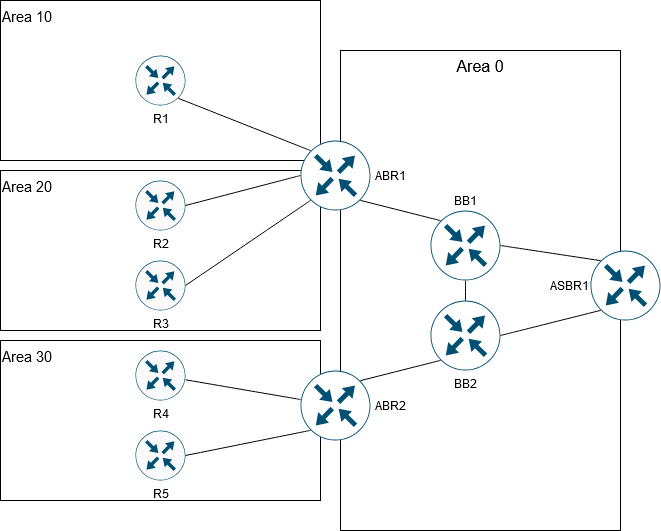

The diagram above was exported from draw.io. Its source (the exported page's mxGraphModel, read from the mxfile embedded in the PNG):
<mxGraphModel dx="1194" dy="914" grid="1" gridSize="10" guides="1" tooltips="1" connect="1" arrows="1" fold="1" page="0" pageScale="1" pageWidth="850" pageHeight="1100" math="0" shadow="0">
  <root>
    <mxCell id="0" />
    <mxCell id="1" parent="0" />
    <mxCell id="zHr4fuFeBGeoCsn2x0Fj-15" value="Area 30" style="rounded=0;whiteSpace=wrap;html=1;fontSize=15;verticalAlign=top;align=left;" vertex="1" parent="1">
      <mxGeometry x="-380" y="170" width="320" height="160" as="geometry" />
    </mxCell>
    <mxCell id="zHr4fuFeBGeoCsn2x0Fj-14" value="Area 20" style="rounded=0;whiteSpace=wrap;html=1;fontSize=15;verticalAlign=top;align=left;" vertex="1" parent="1">
      <mxGeometry x="-380" width="320" height="160" as="geometry" />
    </mxCell>
    <mxCell id="zHr4fuFeBGeoCsn2x0Fj-13" value="Area 10" style="rounded=0;whiteSpace=wrap;html=1;labelPosition=center;verticalLabelPosition=middle;align=left;verticalAlign=top;fontSize=15;" vertex="1" parent="1">
      <mxGeometry x="-380" y="-170" width="320" height="160" as="geometry" />
    </mxCell>
    <mxCell id="zHr4fuFeBGeoCsn2x0Fj-12" value="Area 0" style="rounded=0;whiteSpace=wrap;html=1;direction=south;labelPosition=center;verticalLabelPosition=middle;align=center;verticalAlign=top;fontSize=16;" vertex="1" parent="1">
      <mxGeometry x="-40" y="-120" width="280" height="480" as="geometry" />
    </mxCell>
    <mxCell id="zHr4fuFeBGeoCsn2x0Fj-27" value="" style="edgeStyle=none;shape=connector;curved=1;rounded=0;orthogonalLoop=1;jettySize=auto;html=1;strokeColor=default;align=center;verticalAlign=middle;fontFamily=Helvetica;fontSize=12;fontColor=default;labelBackgroundColor=default;startSize=8;endArrow=none;endFill=0;endSize=8;" edge="1" parent="1" source="zHr4fuFeBGeoCsn2x0Fj-4" target="zHr4fuFeBGeoCsn2x0Fj-19">
      <mxGeometry relative="1" as="geometry" />
    </mxCell>
    <mxCell id="zHr4fuFeBGeoCsn2x0Fj-4" value="&amp;nbsp;ABR2" style="sketch=0;points=[[0.5,0,0],[1,0.5,0],[0.5,1,0],[0,0.5,0],[0.145,0.145,0],[0.8555,0.145,0],[0.855,0.8555,0],[0.145,0.855,0]];verticalLabelPosition=middle;html=1;verticalAlign=middle;aspect=fixed;align=left;pointerEvents=1;shape=mxgraph.cisco19.rect;prIcon=router;fillColor=default;strokeColor=#005073;labelPosition=right;" vertex="1" parent="1">
      <mxGeometry x="-80" y="200" width="70" height="70" as="geometry" />
    </mxCell>
    <mxCell id="zHr4fuFeBGeoCsn2x0Fj-5" value="&amp;nbsp;ABR1" style="sketch=0;points=[[0.5,0,0],[1,0.5,0],[0.5,1,0],[0,0.5,0],[0.145,0.145,0],[0.8555,0.145,0],[0.855,0.8555,0],[0.145,0.855,0]];verticalLabelPosition=middle;html=1;verticalAlign=middle;aspect=fixed;align=left;pointerEvents=1;shape=mxgraph.cisco19.rect;prIcon=router;fillColor=default;strokeColor=#005073;labelPosition=right;" vertex="1" parent="1">
      <mxGeometry x="-80" y="-30" width="70" height="70" as="geometry" />
    </mxCell>
    <mxCell id="zHr4fuFeBGeoCsn2x0Fj-10" value="BB2" style="sketch=0;points=[[0.5,0,0],[1,0.5,0],[0.5,1,0],[0,0.5,0],[0.145,0.145,0],[0.8555,0.145,0],[0.855,0.8555,0],[0.145,0.855,0]];verticalLabelPosition=bottom;html=1;verticalAlign=top;aspect=fixed;align=center;pointerEvents=1;shape=mxgraph.cisco19.rect;prIcon=router;fillColor=default;strokeColor=#005073;" vertex="1" parent="1">
      <mxGeometry x="50" y="130" width="70" height="70" as="geometry" />
    </mxCell>
    <mxCell id="zHr4fuFeBGeoCsn2x0Fj-11" value="ASBR1" style="sketch=0;points=[[0.5,0,0],[1,0.5,0],[0.5,1,0],[0,0.5,0],[0.145,0.145,0],[0.8555,0.145,0],[0.855,0.8555,0],[0.145,0.855,0]];verticalLabelPosition=middle;html=1;verticalAlign=middle;aspect=fixed;align=right;pointerEvents=1;shape=mxgraph.cisco19.rect;prIcon=router;fillColor=default;strokeColor=#005073;labelPosition=left;" vertex="1" parent="1">
      <mxGeometry x="210" y="80" width="70" height="70" as="geometry" />
    </mxCell>
    <mxCell id="zHr4fuFeBGeoCsn2x0Fj-25" value="" style="edgeStyle=none;shape=connector;curved=1;rounded=0;orthogonalLoop=1;jettySize=auto;html=1;strokeColor=default;align=center;verticalAlign=middle;fontFamily=Helvetica;fontSize=12;fontColor=default;labelBackgroundColor=default;startSize=8;endArrow=none;endFill=0;endSize=8;" edge="1" parent="1" source="zHr4fuFeBGeoCsn2x0Fj-2" target="zHr4fuFeBGeoCsn2x0Fj-10">
      <mxGeometry relative="1" as="geometry" />
    </mxCell>
    <mxCell id="zHr4fuFeBGeoCsn2x0Fj-2" value="BB1" style="sketch=0;points=[[0.5,0,0],[1,0.5,0],[0.5,1,0],[0,0.5,0],[0.145,0.145,0],[0.8555,0.145,0],[0.855,0.8555,0],[0.145,0.855,0]];verticalLabelPosition=top;html=1;verticalAlign=bottom;aspect=fixed;align=center;pointerEvents=1;shape=mxgraph.cisco19.rect;prIcon=router;fillColor=default;strokeColor=#005073;labelPosition=center;" vertex="1" parent="1">
      <mxGeometry x="50" y="40" width="70" height="70" as="geometry" />
    </mxCell>
    <mxCell id="zHr4fuFeBGeoCsn2x0Fj-16" value="R1" style="sketch=0;points=[[0.5,0,0],[1,0.5,0],[0.5,1,0],[0,0.5,0],[0.145,0.145,0],[0.8555,0.145,0],[0.855,0.8555,0],[0.145,0.855,0]];verticalLabelPosition=bottom;html=1;verticalAlign=top;aspect=fixed;align=center;pointerEvents=1;shape=mxgraph.cisco19.rect;prIcon=router;fillColor=#FAFAFA;strokeColor=#005073;" vertex="1" parent="1">
      <mxGeometry x="-245" y="-115" width="50" height="50" as="geometry" />
    </mxCell>
    <mxCell id="zHr4fuFeBGeoCsn2x0Fj-17" value="R2" style="sketch=0;points=[[0.5,0,0],[1,0.5,0],[0.5,1,0],[0,0.5,0],[0.145,0.145,0],[0.8555,0.145,0],[0.855,0.8555,0],[0.145,0.855,0]];verticalLabelPosition=bottom;html=1;verticalAlign=top;aspect=fixed;align=center;pointerEvents=1;shape=mxgraph.cisco19.rect;prIcon=router;fillColor=#FAFAFA;strokeColor=#005073;labelPosition=center;" vertex="1" parent="1">
      <mxGeometry x="-245" y="10" width="50" height="50" as="geometry" />
    </mxCell>
    <mxCell id="zHr4fuFeBGeoCsn2x0Fj-18" value="R3" style="sketch=0;points=[[0.5,0,0],[1,0.5,0],[0.5,1,0],[0,0.5,0],[0.145,0.145,0],[0.8555,0.145,0],[0.855,0.8555,0],[0.145,0.855,0]];verticalLabelPosition=bottom;html=1;verticalAlign=top;aspect=fixed;align=center;pointerEvents=1;shape=mxgraph.cisco19.rect;prIcon=router;fillColor=#FAFAFA;strokeColor=#005073;" vertex="1" parent="1">
      <mxGeometry x="-245" y="90" width="50" height="50" as="geometry" />
    </mxCell>
    <mxCell id="zHr4fuFeBGeoCsn2x0Fj-19" value="R4" style="sketch=0;points=[[0.5,0,0],[1,0.5,0],[0.5,1,0],[0,0.5,0],[0.145,0.145,0],[0.8555,0.145,0],[0.855,0.8555,0],[0.145,0.855,0]];verticalLabelPosition=bottom;html=1;verticalAlign=top;aspect=fixed;align=center;pointerEvents=1;shape=mxgraph.cisco19.rect;prIcon=router;fillColor=#FAFAFA;strokeColor=#005073;labelPosition=center;" vertex="1" parent="1">
      <mxGeometry x="-245" y="180" width="50" height="50" as="geometry" />
    </mxCell>
    <mxCell id="zHr4fuFeBGeoCsn2x0Fj-20" value="R5" style="sketch=0;points=[[0.5,0,0],[1,0.5,0],[0.5,1,0],[0,0.5,0],[0.145,0.145,0],[0.8555,0.145,0],[0.855,0.8555,0],[0.145,0.855,0]];verticalLabelPosition=bottom;html=1;verticalAlign=top;aspect=fixed;align=center;pointerEvents=1;shape=mxgraph.cisco19.rect;prIcon=router;fillColor=#FAFAFA;strokeColor=#005073;labelPosition=center;" vertex="1" parent="1">
      <mxGeometry x="-245" y="260" width="50" height="50" as="geometry" />
    </mxCell>
    <mxCell id="zHr4fuFeBGeoCsn2x0Fj-22" style="edgeStyle=none;curved=1;rounded=0;orthogonalLoop=1;jettySize=auto;html=1;exitX=1;exitY=0.5;exitDx=0;exitDy=0;exitPerimeter=0;entryX=0.145;entryY=0.855;entryDx=0;entryDy=0;entryPerimeter=0;fontSize=12;startSize=8;endSize=8;endArrow=none;endFill=0;" edge="1" parent="1" source="zHr4fuFeBGeoCsn2x0Fj-10" target="zHr4fuFeBGeoCsn2x0Fj-11">
      <mxGeometry relative="1" as="geometry" />
    </mxCell>
    <mxCell id="zHr4fuFeBGeoCsn2x0Fj-23" style="edgeStyle=none;shape=connector;curved=1;rounded=0;orthogonalLoop=1;jettySize=auto;html=1;exitX=1;exitY=0.5;exitDx=0;exitDy=0;exitPerimeter=0;entryX=0.145;entryY=0.145;entryDx=0;entryDy=0;entryPerimeter=0;strokeColor=default;align=center;verticalAlign=middle;fontFamily=Helvetica;fontSize=12;fontColor=default;labelBackgroundColor=default;startSize=8;endArrow=none;endFill=0;endSize=8;" edge="1" parent="1" source="zHr4fuFeBGeoCsn2x0Fj-2" target="zHr4fuFeBGeoCsn2x0Fj-11">
      <mxGeometry relative="1" as="geometry" />
    </mxCell>
    <mxCell id="zHr4fuFeBGeoCsn2x0Fj-24" style="edgeStyle=none;shape=connector;curved=1;rounded=0;orthogonalLoop=1;jettySize=auto;html=1;exitX=0.145;exitY=0.145;exitDx=0;exitDy=0;exitPerimeter=0;entryX=0.855;entryY=0.8555;entryDx=0;entryDy=0;entryPerimeter=0;strokeColor=default;align=center;verticalAlign=middle;fontFamily=Helvetica;fontSize=12;fontColor=default;labelBackgroundColor=default;startSize=8;endArrow=none;endFill=0;endSize=8;" edge="1" parent="1" source="zHr4fuFeBGeoCsn2x0Fj-2" target="zHr4fuFeBGeoCsn2x0Fj-5">
      <mxGeometry relative="1" as="geometry" />
    </mxCell>
    <mxCell id="zHr4fuFeBGeoCsn2x0Fj-26" style="edgeStyle=none;shape=connector;curved=1;rounded=0;orthogonalLoop=1;jettySize=auto;html=1;exitX=0.145;exitY=0.855;exitDx=0;exitDy=0;exitPerimeter=0;entryX=0.8555;entryY=0.145;entryDx=0;entryDy=0;entryPerimeter=0;strokeColor=default;align=center;verticalAlign=middle;fontFamily=Helvetica;fontSize=12;fontColor=default;labelBackgroundColor=default;startSize=8;endArrow=none;endFill=0;endSize=8;" edge="1" parent="1" source="zHr4fuFeBGeoCsn2x0Fj-10" target="zHr4fuFeBGeoCsn2x0Fj-4">
      <mxGeometry relative="1" as="geometry" />
    </mxCell>
    <mxCell id="zHr4fuFeBGeoCsn2x0Fj-28" style="edgeStyle=none;shape=connector;curved=1;rounded=0;orthogonalLoop=1;jettySize=auto;html=1;exitX=0.145;exitY=0.855;exitDx=0;exitDy=0;exitPerimeter=0;entryX=1;entryY=0.5;entryDx=0;entryDy=0;entryPerimeter=0;strokeColor=default;align=center;verticalAlign=middle;fontFamily=Helvetica;fontSize=12;fontColor=default;labelBackgroundColor=default;startSize=8;endArrow=none;endFill=0;endSize=8;" edge="1" parent="1" source="zHr4fuFeBGeoCsn2x0Fj-4" target="zHr4fuFeBGeoCsn2x0Fj-20">
      <mxGeometry relative="1" as="geometry" />
    </mxCell>
    <mxCell id="zHr4fuFeBGeoCsn2x0Fj-29" style="edgeStyle=none;shape=connector;curved=1;rounded=0;orthogonalLoop=1;jettySize=auto;html=1;exitX=0.145;exitY=0.145;exitDx=0;exitDy=0;exitPerimeter=0;entryX=0.855;entryY=0.8555;entryDx=0;entryDy=0;entryPerimeter=0;strokeColor=default;align=center;verticalAlign=middle;fontFamily=Helvetica;fontSize=12;fontColor=default;labelBackgroundColor=default;startSize=8;endArrow=none;endFill=0;endSize=8;" edge="1" parent="1" source="zHr4fuFeBGeoCsn2x0Fj-5" target="zHr4fuFeBGeoCsn2x0Fj-16">
      <mxGeometry relative="1" as="geometry" />
    </mxCell>
    <mxCell id="zHr4fuFeBGeoCsn2x0Fj-30" style="edgeStyle=none;shape=connector;curved=1;rounded=0;orthogonalLoop=1;jettySize=auto;html=1;exitX=0;exitY=0.5;exitDx=0;exitDy=0;exitPerimeter=0;entryX=1;entryY=0.5;entryDx=0;entryDy=0;entryPerimeter=0;strokeColor=default;align=center;verticalAlign=middle;fontFamily=Helvetica;fontSize=12;fontColor=default;labelBackgroundColor=default;startSize=8;endArrow=none;endFill=0;endSize=8;" edge="1" parent="1" source="zHr4fuFeBGeoCsn2x0Fj-5" target="zHr4fuFeBGeoCsn2x0Fj-17">
      <mxGeometry relative="1" as="geometry" />
    </mxCell>
    <mxCell id="zHr4fuFeBGeoCsn2x0Fj-31" style="edgeStyle=none;shape=connector;curved=1;rounded=0;orthogonalLoop=1;jettySize=auto;html=1;exitX=0.145;exitY=0.855;exitDx=0;exitDy=0;exitPerimeter=0;entryX=1;entryY=0.5;entryDx=0;entryDy=0;entryPerimeter=0;strokeColor=default;align=center;verticalAlign=middle;fontFamily=Helvetica;fontSize=12;fontColor=default;labelBackgroundColor=default;startSize=8;endArrow=none;endFill=0;endSize=8;" edge="1" parent="1" source="zHr4fuFeBGeoCsn2x0Fj-5" target="zHr4fuFeBGeoCsn2x0Fj-18">
      <mxGeometry relative="1" as="geometry" />
    </mxCell>
  </root>
</mxGraphModel>